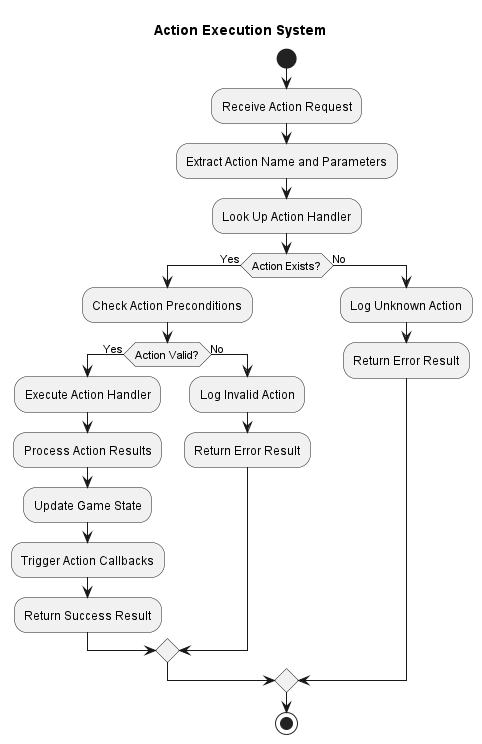

The diagram above was rendered by PlantUML. Its source (embedded in the PNG):
@startuml

title Action Execution System

start

:Receive Action Request;

:Extract Action Name and Parameters;

:Look Up Action Handler;

if (Action Exists?) then (Yes)
  :Check Action Preconditions;

  if (Action Valid?) then (Yes)
    :Execute Action Handler;

    :Process Action Results;

    :Update Game State;

    :Trigger Action Callbacks;

    :Return Success Result;
  else (No)
    :Log Invalid Action;

    :Return Error Result;
  endif
else (No)
  :Log Unknown Action;

  :Return Error Result;
endif

stop

@enduml